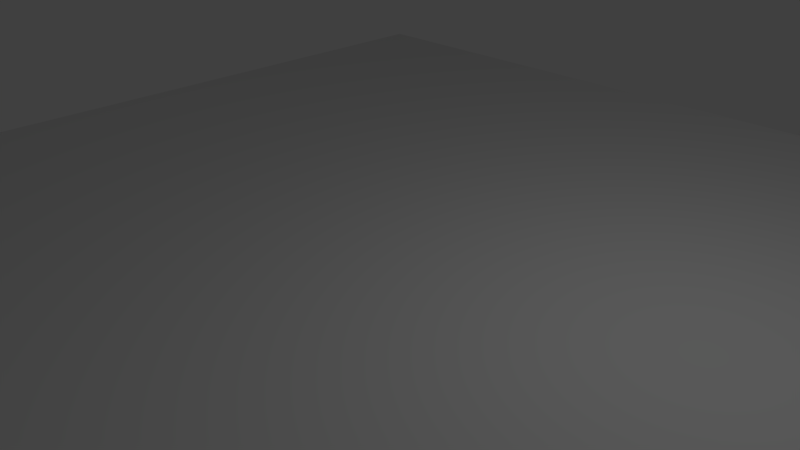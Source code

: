 # Source: Water_Plane.blend  (saved by Blender 2.77.0; exported with 4.5.12 LTS)
import bpy
from mathutils import Matrix  # noqa: F401  (used for matrix-valued properties, if any)

bpy.ops.wm.read_factory_settings(use_empty=True)
scene = bpy.context.scene
scene.name = 'Scene'

# ---- collections
col_collection_1 = bpy.data.collections.new('Collection 1'); scene.collection.children.link(col_collection_1)

# ---- world
world_world = bpy.data.worlds.new('World'); scene.world = world_world
world_world.color = (0.05088, 0.05088, 0.05088)
world_world.use_sun_shadow = False
world_world.sun_shadow_jitter_overblur = 0.0
world_world.cycles.sampling_method = 'NONE'
world_world.cycles.sample_map_resolution = 256

# ---- cameras
cam_camera = bpy.data.cameras.new('Camera')
cam_camera.clip_end = 100.0
cam_camera.lens = 35.0
cam_camera.sensor_width = 32.0
cam_camera.sensor_height = 18.0
cam_camera.ortho_scale = 7.314
cam_camera.dof.focus_distance = 0.0
cam_camera.dof.aperture_fstop = 128.0

# ---- lights
light_lamp = bpy.data.lights.new('Lamp', 'POINT')
light_lamp.transmission_factor = 0.0
light_lamp.cutoff_distance = 30.0
light_lamp.energy = 100.0
light_lamp.shadow_buffer_clip_start = 1.001
light_lamp.shadow_soft_size = 0.1
light_lamp.shadow_maximum_resolution = 0.006
light_lamp.use_absolute_resolution = True
light_lamp.cycles.use_multiple_importance_sampling = False

# ---- meshes
me_plane = bpy.data.meshes.new('Plane')
me_plane.from_pydata([(8.0, -8.0, 0.0), (-8.0, -8.0, 0.0), (8.0, 8.0, 0.0), (-8.0, 8.0, 0.0)], [], [(1, 0, 2, 3)])
_uv = me_plane.uv_layers.new(name='UVMap')
_uv.uv.foreach_set('vector', [-2.451, -2.451, 3.451, -2.451, 3.451, 3.451, -2.451, 3.451])
me_plane.use_remesh_preserve_volume = False
me_plane.use_remesh_preserve_attributes = False
me_plane.use_mirror_vertex_groups = False
me_plane.update()

# ---- objects
ob_waterplane = bpy.data.objects.new('WaterPlane', me_plane)
ob_lamp = bpy.data.objects.new('Lamp', light_lamp)
ob_camera = bpy.data.objects.new('Camera', cam_camera)

# ---- transforms, parenting, visibility, modifiers, constraints
ob_waterplane.location = (0.0, 0.0, 0.0)
ob_waterplane.lineart.crease_threshold = 0.0
ob_lamp.location = (4.076, 1.005, 5.904)
ob_lamp.rotation_euler = (0.6503, 0.05522, 1.866)
ob_lamp.lock_rotations_4d = False
ob_lamp.empty_display_type = 'ARROWS'
ob_lamp.color = (0.0, 0.0, 0.0, 0.0)
ob_lamp.lineart.crease_threshold = 0.0
ob_camera.location = (7.481, -6.508, 5.344)
ob_camera.rotation_euler = (1.109, 0.01082, 0.8149)
ob_camera.lock_rotations_4d = False
ob_camera.empty_display_type = 'ARROWS'
ob_camera.color = (0.0, 0.0, 0.0, 0.0)
ob_camera.display_type = 'WIRE'
ob_camera.lineart.crease_threshold = 0.0

# ---- collection membership
col_collection_1.objects.link(ob_waterplane)
col_collection_1.objects.link(ob_lamp)
col_collection_1.objects.link(ob_camera)

# ---- scene / render settings (as saved in the file)
scene.camera = ob_camera
scene.frame_start = 1; scene.frame_end = 250; scene.frame_set(1)
scene.render.engine = 'BLENDER_EEVEE_NEXT'
scene.render.image_settings.color_mode = 'RGB'
scene.render.image_settings.compression = 90
scene.render.resolution_percentage = 50
scene.render.dither_intensity = 0.0
scene.cycles.use_denoising = False
scene.cycles.samples = 10
scene.cycles.sampling_pattern = 'TABULATED_SOBOL'
scene.cycles.light_sampling_threshold = 0.0
scene.cycles.use_adaptive_sampling = False
scene.cycles.use_light_tree = False
scene.cycles.blur_glossy = 0.0
scene.cycles.volume_bounces = 1
scene.cycles.pixel_filter_type = 'GAUSSIAN'
scene.cycles.sample_clamp_indirect = 0.0
scene.view_settings.view_transform = 'Standard'
bpy.context.view_layer.update()
